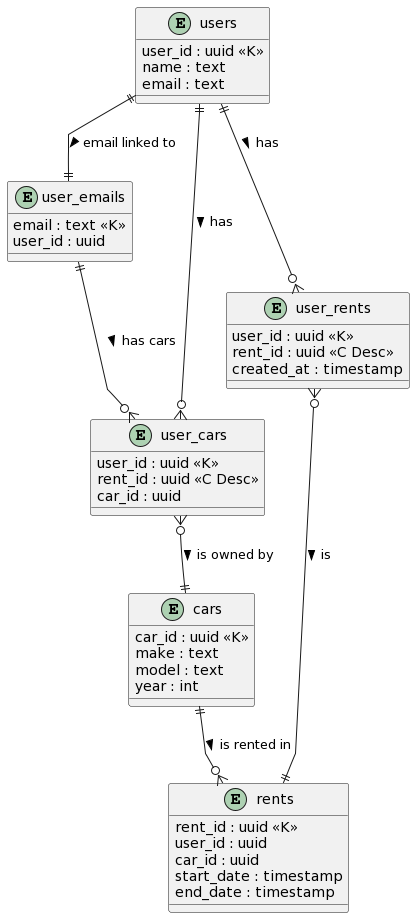

The diagram above was rendered by PlantUML. Its source (embedded in the PNG):
@startuml
skinparam linetype polyline

entity "users" as u {
    user_id : uuid <<K>>
    name : text
    email : text
}

entity "user_emails" as ue {
    email : text <<K>>
    user_id : uuid
}

entity "rents" as r {
    rent_id : uuid <<K>>
    user_id : uuid
    car_id : uuid
    start_date : timestamp
    end_date : timestamp
}

entity "cars" as c {
    car_id : uuid <<K>>
    make : text
    model : text
    year : int
}

entity "user_rents" as ur {
    user_id : uuid <<K>>
    rent_id : uuid <<C Desc>>
    created_at : timestamp
}

entity "user_cars" as uc {
    user_id : uuid <<K>>
    rent_id : uuid <<C Desc>>
    car_id : uuid
}

u ||--o{ ur : has >
ur }o--|| r : is >
c ||--o{ r : is rented in >
u ||--o{ uc : has >
uc }o--|| c : is owned by >
u ||--|| ue : email linked to >
ue ||--o{ uc : has cars >
@enduml